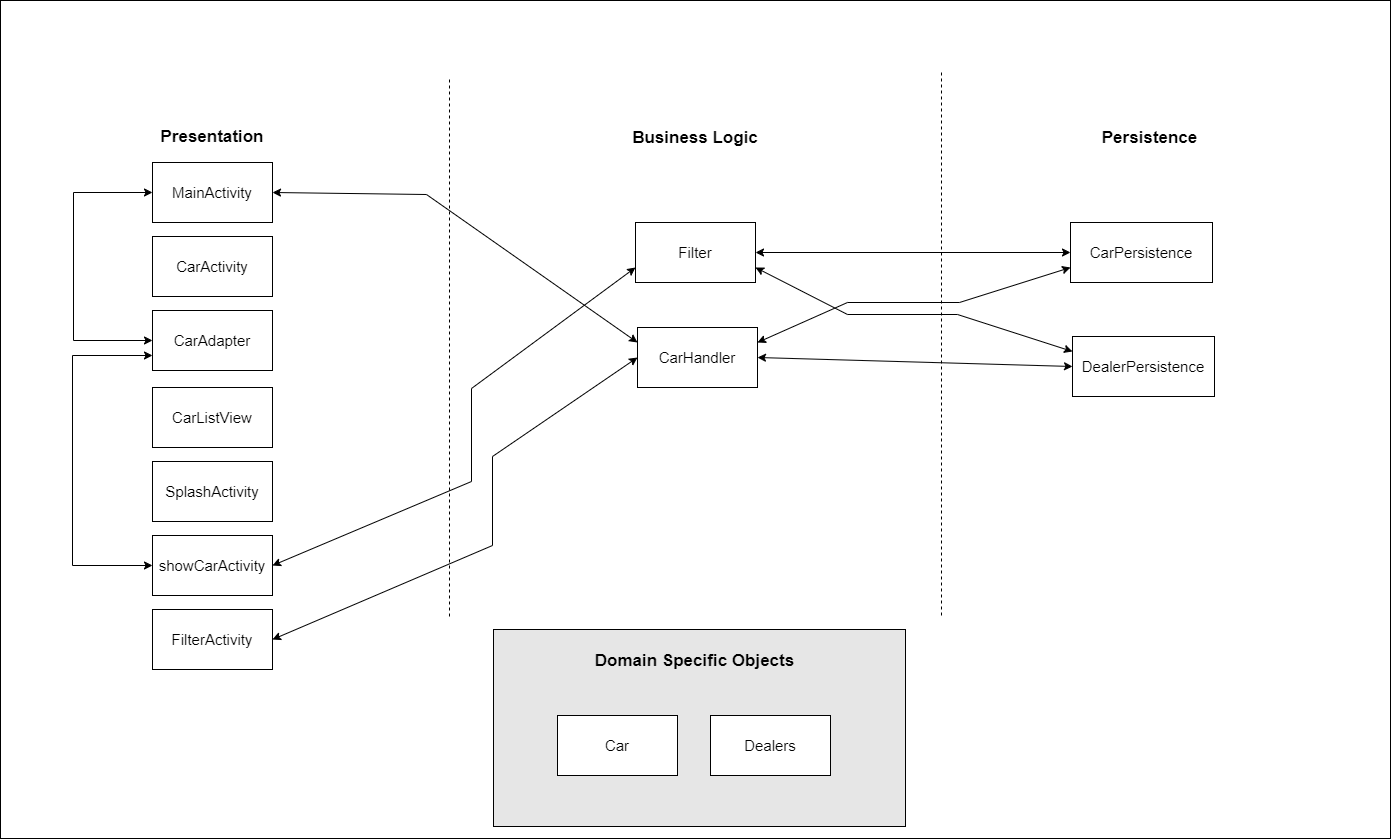

The diagram above was exported from draw.io. Its source (the exported page's mxGraphModel, read from the mxfile embedded in the PNG):
<mxGraphModel dx="2074" dy="248" grid="0" gridSize="10" guides="1" tooltips="1" connect="1" arrows="1" fold="1" page="1" pageScale="1" pageWidth="1400" pageHeight="850" math="0" shadow="0">
  <root>
    <mxCell id="0" />
    <mxCell id="1" parent="0" />
    <mxCell id="RDueVskD2Rfop63JKPd3-2" value="&lt;b&gt;&lt;font style=&quot;font-size: 17px;&quot;&gt;Presentation&lt;/font&gt;&lt;/b&gt;" style="text;html=1;strokeColor=none;fillColor=none;align=center;verticalAlign=middle;whiteSpace=wrap;rounded=0;" parent="1" vertex="1">
      <mxGeometry x="94" y="978" width="246" height="30" as="geometry" />
    </mxCell>
    <mxCell id="RDueVskD2Rfop63JKPd3-3" value="&lt;b&gt;&lt;font style=&quot;font-size: 17px;&quot;&gt;Business Logic&lt;/font&gt;&lt;/b&gt;" style="text;html=1;strokeColor=none;fillColor=none;align=center;verticalAlign=middle;whiteSpace=wrap;rounded=0;" parent="1" vertex="1">
      <mxGeometry x="612" y="979" width="176" height="30" as="geometry" />
    </mxCell>
    <mxCell id="RDueVskD2Rfop63JKPd3-4" value="&lt;font style=&quot;font-size: 17px;&quot;&gt;&lt;b&gt;Persistence&lt;/b&gt;&lt;/font&gt;" style="text;html=1;align=center;verticalAlign=middle;resizable=0;points=[];autosize=1;strokeColor=none;fillColor=none;" parent="1" vertex="1">
      <mxGeometry x="1097" y="978" width="113" height="32" as="geometry" />
    </mxCell>
    <mxCell id="RDueVskD2Rfop63JKPd3-5" value="" style="endArrow=none;dashed=1;html=1;rounded=0;" parent="1" edge="1">
      <mxGeometry width="50" height="50" relative="1" as="geometry">
        <mxPoint x="454" y="1472" as="sourcePoint" />
        <mxPoint x="454" y="934" as="targetPoint" />
      </mxGeometry>
    </mxCell>
    <mxCell id="RDueVskD2Rfop63JKPd3-6" value="" style="endArrow=none;dashed=1;html=1;rounded=0;" parent="1" edge="1">
      <mxGeometry width="50" height="50" relative="1" as="geometry">
        <mxPoint x="946" y="1471" as="sourcePoint" />
        <mxPoint x="946" y="928" as="targetPoint" />
      </mxGeometry>
    </mxCell>
    <mxCell id="RDueVskD2Rfop63JKPd3-7" value="" style="rounded=0;whiteSpace=wrap;html=1;gradientColor=none;fillColor=#E6E6E6;" parent="1" vertex="1">
      <mxGeometry x="498" y="1485" width="412" height="197" as="geometry" />
    </mxCell>
    <mxCell id="RDueVskD2Rfop63JKPd3-8" value="&lt;font size=&quot;1&quot; style=&quot;&quot;&gt;&lt;b style=&quot;font-size: 17px;&quot;&gt;Domain Specific Objects&lt;/b&gt;&lt;/font&gt;" style="text;html=1;strokeColor=none;fillColor=none;align=center;verticalAlign=middle;whiteSpace=wrap;rounded=0;" parent="1" vertex="1">
      <mxGeometry x="595" y="1502" width="209" height="30" as="geometry" />
    </mxCell>
    <mxCell id="RDueVskD2Rfop63JKPd3-9" value="&lt;font style=&quot;font-size: 15px;&quot;&gt;Car&lt;/font&gt;" style="rounded=0;whiteSpace=wrap;html=1;" parent="1" vertex="1">
      <mxGeometry x="562" y="1571" width="120" height="60" as="geometry" />
    </mxCell>
    <mxCell id="RDueVskD2Rfop63JKPd3-10" value="&lt;font style=&quot;font-size: 15px;&quot;&gt;Dealers&lt;/font&gt;" style="rounded=0;whiteSpace=wrap;html=1;" parent="1" vertex="1">
      <mxGeometry x="715" y="1571" width="120" height="60" as="geometry" />
    </mxCell>
    <mxCell id="RDueVskD2Rfop63JKPd3-12" value="&lt;font style=&quot;font-size: 15px;&quot;&gt;CarPersistence&lt;/font&gt;" style="rounded=0;whiteSpace=wrap;html=1;" parent="1" vertex="1">
      <mxGeometry x="1075" y="1078" width="142" height="60" as="geometry" />
    </mxCell>
    <mxCell id="RDueVskD2Rfop63JKPd3-13" value="&lt;font style=&quot;font-size: 15px;&quot;&gt;MainActivity&lt;/font&gt;" style="rounded=0;whiteSpace=wrap;html=1;" parent="1" vertex="1">
      <mxGeometry x="157" y="1018" width="120" height="60" as="geometry" />
    </mxCell>
    <mxCell id="RDueVskD2Rfop63JKPd3-14" value="&lt;font style=&quot;font-size: 15px;&quot;&gt;CarActivity&lt;/font&gt;" style="rounded=0;whiteSpace=wrap;html=1;" parent="1" vertex="1">
      <mxGeometry x="157" y="1092" width="120" height="60" as="geometry" />
    </mxCell>
    <mxCell id="RDueVskD2Rfop63JKPd3-15" value="&lt;font style=&quot;font-size: 15px;&quot;&gt;CarAdapter&lt;/font&gt;" style="rounded=0;whiteSpace=wrap;html=1;" parent="1" vertex="1">
      <mxGeometry x="157" y="1166" width="120" height="60" as="geometry" />
    </mxCell>
    <mxCell id="RDueVskD2Rfop63JKPd3-16" value="&lt;font style=&quot;font-size: 15px;&quot;&gt;CarListView&lt;/font&gt;" style="rounded=0;whiteSpace=wrap;html=1;" parent="1" vertex="1">
      <mxGeometry x="157" y="1243" width="120" height="60" as="geometry" />
    </mxCell>
    <mxCell id="RDueVskD2Rfop63JKPd3-17" value="&lt;font style=&quot;font-size: 15px;&quot;&gt;SplashActivity&lt;/font&gt;" style="rounded=0;whiteSpace=wrap;html=1;" parent="1" vertex="1">
      <mxGeometry x="157" y="1317" width="120" height="60" as="geometry" />
    </mxCell>
    <mxCell id="RDueVskD2Rfop63JKPd3-18" value="&lt;font style=&quot;font-size: 15px;&quot;&gt;DealerPersistence&lt;/font&gt;" style="rounded=0;whiteSpace=wrap;html=1;" parent="1" vertex="1">
      <mxGeometry x="1077" y="1192" width="142" height="60" as="geometry" />
    </mxCell>
    <mxCell id="RDueVskD2Rfop63JKPd3-19" value="&lt;span style=&quot;font-size: 15px;&quot;&gt;Filter&lt;/span&gt;" style="rounded=0;whiteSpace=wrap;html=1;" parent="1" vertex="1">
      <mxGeometry x="640" y="1078" width="120" height="60" as="geometry" />
    </mxCell>
    <mxCell id="RDueVskD2Rfop63JKPd3-21" value="&lt;font style=&quot;font-size: 15px;&quot;&gt;showCarActivity&lt;/font&gt;" style="rounded=0;whiteSpace=wrap;html=1;" parent="1" vertex="1">
      <mxGeometry x="157" y="1391" width="120" height="60" as="geometry" />
    </mxCell>
    <mxCell id="RDueVskD2Rfop63JKPd3-24" value="" style="endArrow=classic;html=1;rounded=0;exitX=0;exitY=0.75;exitDx=0;exitDy=0;entryX=1;entryY=0.5;entryDx=0;entryDy=0;startArrow=classic;startFill=1;" parent="1" source="RDueVskD2Rfop63JKPd3-19" target="RDueVskD2Rfop63JKPd3-21" edge="1">
      <mxGeometry width="50" height="50" relative="1" as="geometry">
        <mxPoint x="768" y="1396" as="sourcePoint" />
        <mxPoint x="718" y="1446" as="targetPoint" />
        <Array as="points">
          <mxPoint x="476" y="1244" />
          <mxPoint x="476" y="1337" />
        </Array>
      </mxGeometry>
    </mxCell>
    <mxCell id="RDueVskD2Rfop63JKPd3-25" value="" style="endArrow=classic;html=1;rounded=0;exitX=0;exitY=0.25;exitDx=0;exitDy=0;entryX=1;entryY=0.5;entryDx=0;entryDy=0;startArrow=classic;startFill=1;" parent="1" source="RDueVskD2Rfop63JKPd3-27" target="RDueVskD2Rfop63JKPd3-13" edge="1">
      <mxGeometry width="50" height="50" relative="1" as="geometry">
        <mxPoint x="630" y="1102" as="sourcePoint" />
        <mxPoint x="277" y="1073" as="targetPoint" />
        <Array as="points">
          <mxPoint x="431" y="1050" />
        </Array>
      </mxGeometry>
    </mxCell>
    <mxCell id="RDueVskD2Rfop63JKPd3-27" value="&lt;font style=&quot;font-size: 15px;&quot;&gt;CarHandler&lt;/font&gt;" style="rounded=0;whiteSpace=wrap;html=1;" parent="1" vertex="1">
      <mxGeometry x="642" y="1183" width="120" height="60" as="geometry" />
    </mxCell>
    <mxCell id="RDueVskD2Rfop63JKPd3-28" value="" style="endArrow=classic;html=1;rounded=0;entryX=1;entryY=0.5;entryDx=0;entryDy=0;exitX=0;exitY=0.5;exitDx=0;exitDy=0;startArrow=classic;startFill=1;" parent="1" source="RDueVskD2Rfop63JKPd3-12" target="RDueVskD2Rfop63JKPd3-19" edge="1">
      <mxGeometry width="50" height="50" relative="1" as="geometry">
        <mxPoint x="1127" y="1102" as="sourcePoint" />
        <mxPoint x="764" y="1066" as="targetPoint" />
        <Array as="points" />
      </mxGeometry>
    </mxCell>
    <mxCell id="RDueVskD2Rfop63JKPd3-29" value="" style="endArrow=classic;html=1;rounded=0;exitX=0;exitY=0.75;exitDx=0;exitDy=0;entryX=1;entryY=0.25;entryDx=0;entryDy=0;startArrow=classic;startFill=1;" parent="1" source="RDueVskD2Rfop63JKPd3-12" target="RDueVskD2Rfop63JKPd3-27" edge="1">
      <mxGeometry width="50" height="50" relative="1" as="geometry">
        <mxPoint x="1123" y="1102" as="sourcePoint" />
        <mxPoint x="762" y="1183" as="targetPoint" />
        <Array as="points">
          <mxPoint x="964" y="1158" />
          <mxPoint x="852" y="1158" />
        </Array>
      </mxGeometry>
    </mxCell>
    <mxCell id="RDueVskD2Rfop63JKPd3-30" value="" style="endArrow=classic;html=1;rounded=0;exitX=0;exitY=0.5;exitDx=0;exitDy=0;entryX=1;entryY=0.5;entryDx=0;entryDy=0;startArrow=classic;startFill=1;" parent="1" source="RDueVskD2Rfop63JKPd3-18" target="RDueVskD2Rfop63JKPd3-27" edge="1">
      <mxGeometry width="50" height="50" relative="1" as="geometry">
        <mxPoint x="1127" y="1212.33" as="sourcePoint" />
        <mxPoint x="771" y="1216" as="targetPoint" />
        <Array as="points" />
      </mxGeometry>
    </mxCell>
    <mxCell id="RDueVskD2Rfop63JKPd3-35" value="" style="endArrow=classic;html=1;rounded=0;exitX=0;exitY=0.25;exitDx=0;exitDy=0;entryX=1;entryY=0.75;entryDx=0;entryDy=0;startArrow=classic;startFill=1;" parent="1" source="RDueVskD2Rfop63JKPd3-18" target="RDueVskD2Rfop63JKPd3-19" edge="1">
      <mxGeometry width="50" height="50" relative="1" as="geometry">
        <mxPoint x="1009" y="1133" as="sourcePoint" />
        <mxPoint x="772" y="1208" as="targetPoint" />
        <Array as="points">
          <mxPoint x="962" y="1170" />
          <mxPoint x="852" y="1170" />
        </Array>
      </mxGeometry>
    </mxCell>
    <mxCell id="RDueVskD2Rfop63JKPd3-36" value="&lt;font style=&quot;font-size: 15px;&quot;&gt;FilterActivity&lt;/font&gt;" style="rounded=0;whiteSpace=wrap;html=1;" parent="1" vertex="1">
      <mxGeometry x="157" y="1465" width="120" height="60" as="geometry" />
    </mxCell>
    <mxCell id="RDueVskD2Rfop63JKPd3-37" value="" style="endArrow=classic;html=1;rounded=0;exitX=0;exitY=0.5;exitDx=0;exitDy=0;entryX=1;entryY=0.5;entryDx=0;entryDy=0;startArrow=classic;startFill=1;" parent="1" source="RDueVskD2Rfop63JKPd3-27" target="RDueVskD2Rfop63JKPd3-36" edge="1">
      <mxGeometry width="50" height="50" relative="1" as="geometry">
        <mxPoint x="650" y="1133" as="sourcePoint" />
        <mxPoint x="287" y="1431" as="targetPoint" />
        <Array as="points">
          <mxPoint x="497" y="1312" />
          <mxPoint x="497" y="1401" />
        </Array>
      </mxGeometry>
    </mxCell>
    <mxCell id="RDueVskD2Rfop63JKPd3-38" value="" style="endArrow=classic;startArrow=classic;html=1;rounded=0;entryX=0;entryY=0.5;entryDx=0;entryDy=0;exitX=0;exitY=0.5;exitDx=0;exitDy=0;" parent="1" source="RDueVskD2Rfop63JKPd3-13" target="RDueVskD2Rfop63JKPd3-15" edge="1">
      <mxGeometry width="50" height="50" relative="1" as="geometry">
        <mxPoint x="30" y="1383" as="sourcePoint" />
        <mxPoint x="113" y="1258" as="targetPoint" />
        <Array as="points">
          <mxPoint x="78" y="1048" />
          <mxPoint x="78" y="1196" />
        </Array>
      </mxGeometry>
    </mxCell>
    <mxCell id="RDueVskD2Rfop63JKPd3-39" value="" style="endArrow=classic;startArrow=classic;html=1;rounded=0;entryX=0;entryY=0.5;entryDx=0;entryDy=0;exitX=0;exitY=0.75;exitDx=0;exitDy=0;" parent="1" source="RDueVskD2Rfop63JKPd3-15" target="RDueVskD2Rfop63JKPd3-21" edge="1">
      <mxGeometry width="50" height="50" relative="1" as="geometry">
        <mxPoint x="138" y="1275" as="sourcePoint" />
        <mxPoint x="138" y="1423" as="targetPoint" />
        <Array as="points">
          <mxPoint x="77" y="1211" />
          <mxPoint x="77" y="1421" />
        </Array>
      </mxGeometry>
    </mxCell>
    <mxCell id="uEf2C0Re-5tZsFSQMTa_-2" value="" style="rounded=0;whiteSpace=wrap;html=1;fillColor=none;" vertex="1" parent="1">
      <mxGeometry x="5" y="856" width="1390" height="838" as="geometry" />
    </mxCell>
  </root>
</mxGraphModel>